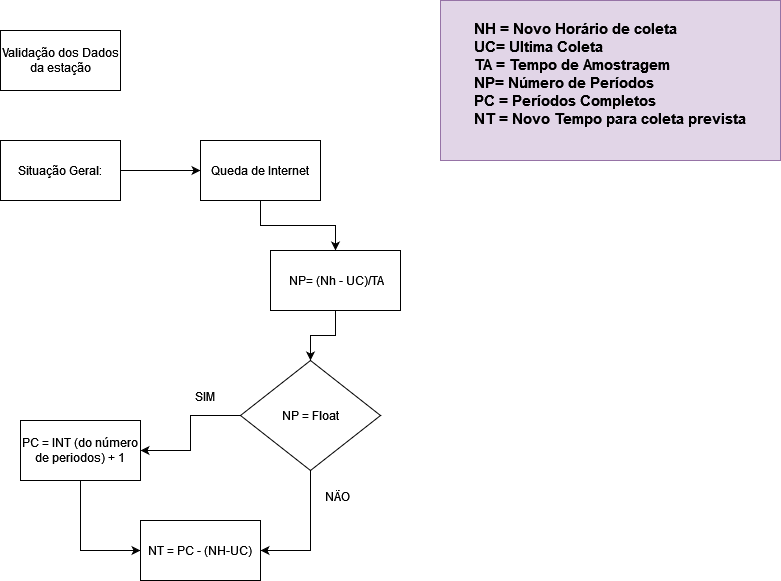

The diagram above was exported from draw.io. Its source (the exported page's mxGraphModel, read from the mxfile embedded in the PNG):
<mxGraphModel dx="856" dy="391" grid="1" gridSize="10" guides="1" tooltips="1" connect="1" arrows="1" fold="1" page="1" pageScale="1" pageWidth="827" pageHeight="1169" math="0" shadow="0">
  <root>
    <mxCell id="0" />
    <mxCell id="1" parent="0" />
    <mxCell id="40_XZp45qOCVzQw-5rsU-4" value="" style="edgeStyle=orthogonalEdgeStyle;rounded=0;orthogonalLoop=1;jettySize=auto;html=1;" parent="1" source="40_XZp45qOCVzQw-5rsU-1" target="40_XZp45qOCVzQw-5rsU-3" edge="1">
      <mxGeometry relative="1" as="geometry" />
    </mxCell>
    <mxCell id="40_XZp45qOCVzQw-5rsU-1" value="Situação Geral:" style="rounded=0;whiteSpace=wrap;html=1;" parent="1" vertex="1">
      <mxGeometry x="40" y="160" width="120" height="60" as="geometry" />
    </mxCell>
    <mxCell id="40_XZp45qOCVzQw-5rsU-2" value="Validação dos Dados da estação" style="rounded=0;whiteSpace=wrap;html=1;" parent="1" vertex="1">
      <mxGeometry x="40" y="50" width="120" height="60" as="geometry" />
    </mxCell>
    <mxCell id="40_XZp45qOCVzQw-5rsU-6" value="" style="edgeStyle=orthogonalEdgeStyle;rounded=0;orthogonalLoop=1;jettySize=auto;html=1;" parent="1" source="40_XZp45qOCVzQw-5rsU-3" target="40_XZp45qOCVzQw-5rsU-5" edge="1">
      <mxGeometry relative="1" as="geometry" />
    </mxCell>
    <mxCell id="40_XZp45qOCVzQw-5rsU-3" value="Queda de Internet" style="whiteSpace=wrap;html=1;rounded=0;" parent="1" vertex="1">
      <mxGeometry x="240" y="160" width="120" height="60" as="geometry" />
    </mxCell>
    <mxCell id="40_XZp45qOCVzQw-5rsU-9" value="" style="edgeStyle=orthogonalEdgeStyle;rounded=0;orthogonalLoop=1;jettySize=auto;html=1;" parent="1" source="40_XZp45qOCVzQw-5rsU-5" target="40_XZp45qOCVzQw-5rsU-8" edge="1">
      <mxGeometry relative="1" as="geometry" />
    </mxCell>
    <mxCell id="40_XZp45qOCVzQw-5rsU-5" value="&amp;nbsp;NP= (Nh - UC)/TA" style="whiteSpace=wrap;html=1;rounded=0;" parent="1" vertex="1">
      <mxGeometry x="310" y="270" width="130" height="60" as="geometry" />
    </mxCell>
    <mxCell id="40_XZp45qOCVzQw-5rsU-14" style="edgeStyle=orthogonalEdgeStyle;rounded=0;orthogonalLoop=1;jettySize=auto;html=1;entryX=1;entryY=0.5;entryDx=0;entryDy=0;" parent="1" source="40_XZp45qOCVzQw-5rsU-8" target="40_XZp45qOCVzQw-5rsU-12" edge="1">
      <mxGeometry relative="1" as="geometry" />
    </mxCell>
    <mxCell id="40_XZp45qOCVzQw-5rsU-15" style="edgeStyle=orthogonalEdgeStyle;rounded=0;orthogonalLoop=1;jettySize=auto;html=1;entryX=1;entryY=0.5;entryDx=0;entryDy=0;" parent="1" source="40_XZp45qOCVzQw-5rsU-8" target="40_XZp45qOCVzQw-5rsU-11" edge="1">
      <mxGeometry relative="1" as="geometry" />
    </mxCell>
    <mxCell id="40_XZp45qOCVzQw-5rsU-8" value="NP = Float" style="rhombus;whiteSpace=wrap;html=1;" parent="1" vertex="1">
      <mxGeometry x="280" y="380" width="140" height="110" as="geometry" />
    </mxCell>
    <mxCell id="40_XZp45qOCVzQw-5rsU-27" value="" style="edgeStyle=orthogonalEdgeStyle;rounded=0;orthogonalLoop=1;jettySize=auto;html=1;entryX=0;entryY=0.5;entryDx=0;entryDy=0;" parent="1" source="40_XZp45qOCVzQw-5rsU-11" target="40_XZp45qOCVzQw-5rsU-12" edge="1">
      <mxGeometry relative="1" as="geometry">
        <mxPoint x="70" y="650" as="targetPoint" />
      </mxGeometry>
    </mxCell>
    <mxCell id="40_XZp45qOCVzQw-5rsU-11" value="PC = INT (do número de periodos) + 1" style="rounded=0;whiteSpace=wrap;html=1;" parent="1" vertex="1">
      <mxGeometry x="60" y="440" width="120" height="60" as="geometry" />
    </mxCell>
    <mxCell id="40_XZp45qOCVzQw-5rsU-12" value="NT = PC - (NH-UC)" style="whiteSpace=wrap;html=1;rounded=0;" parent="1" vertex="1">
      <mxGeometry x="180" y="540" width="120" height="60" as="geometry" />
    </mxCell>
    <mxCell id="40_XZp45qOCVzQw-5rsU-17" value="SIM" style="text;html=1;strokeColor=none;fillColor=none;spacing=5;spacingTop=-20;whiteSpace=wrap;overflow=hidden;rounded=0;" parent="1" vertex="1">
      <mxGeometry x="230" y="420" width="40" height="40" as="geometry" />
    </mxCell>
    <mxCell id="40_XZp45qOCVzQw-5rsU-20" value="NÃO" style="text;html=1;strokeColor=none;fillColor=none;spacing=5;spacingTop=-20;whiteSpace=wrap;overflow=hidden;rounded=0;" parent="1" vertex="1">
      <mxGeometry x="360" y="520" width="40" as="geometry" />
    </mxCell>
    <mxCell id="40_XZp45qOCVzQw-5rsU-23" value="&lt;div style=&quot;font-size: 15px&quot; align=&quot;justify&quot;&gt;&lt;b&gt;&lt;font style=&quot;font-size: 15px&quot;&gt;NH = Novo Horário de coleta&lt;/font&gt;&lt;/b&gt;&lt;/div&gt;&lt;div style=&quot;font-size: 15px&quot; align=&quot;justify&quot;&gt;&lt;b&gt;&lt;font style=&quot;font-size: 15px&quot;&gt;UC= Ultima Coleta &lt;br&gt;&lt;/font&gt;&lt;/b&gt;&lt;/div&gt;&lt;div style=&quot;font-size: 15px&quot; align=&quot;justify&quot;&gt;&lt;b&gt;&lt;font style=&quot;font-size: 15px&quot;&gt;TA = Tempo de Amostragem&lt;/font&gt;&lt;/b&gt;&lt;/div&gt;&lt;div style=&quot;font-size: 15px&quot; align=&quot;justify&quot;&gt;&lt;b&gt;&lt;font style=&quot;font-size: 15px&quot;&gt;NP= Número de Períodos&lt;/font&gt;&lt;/b&gt;&lt;/div&gt;&lt;div style=&quot;font-size: 15px&quot; align=&quot;justify&quot;&gt;&lt;b&gt;&lt;font style=&quot;font-size: 15px&quot;&gt;PC = Períodos Completos&lt;/font&gt;&lt;/b&gt;&lt;/div&gt;&lt;div style=&quot;font-size: 15px&quot; align=&quot;justify&quot;&gt;&lt;b&gt;&lt;font style=&quot;font-size: 15px&quot;&gt;NT = Novo Tempo para coleta prevista&lt;br&gt;&lt;/font&gt;&lt;/b&gt;&lt;/div&gt;&lt;div&gt;&lt;b&gt;&lt;br&gt;&lt;/b&gt;&lt;/div&gt;" style="text;html=1;align=center;verticalAlign=middle;whiteSpace=wrap;rounded=0;fillColor=#e1d5e7;strokeColor=#9673a6;" parent="1" vertex="1">
      <mxGeometry x="480" y="20" width="340" height="160" as="geometry" />
    </mxCell>
  </root>
</mxGraphModel>